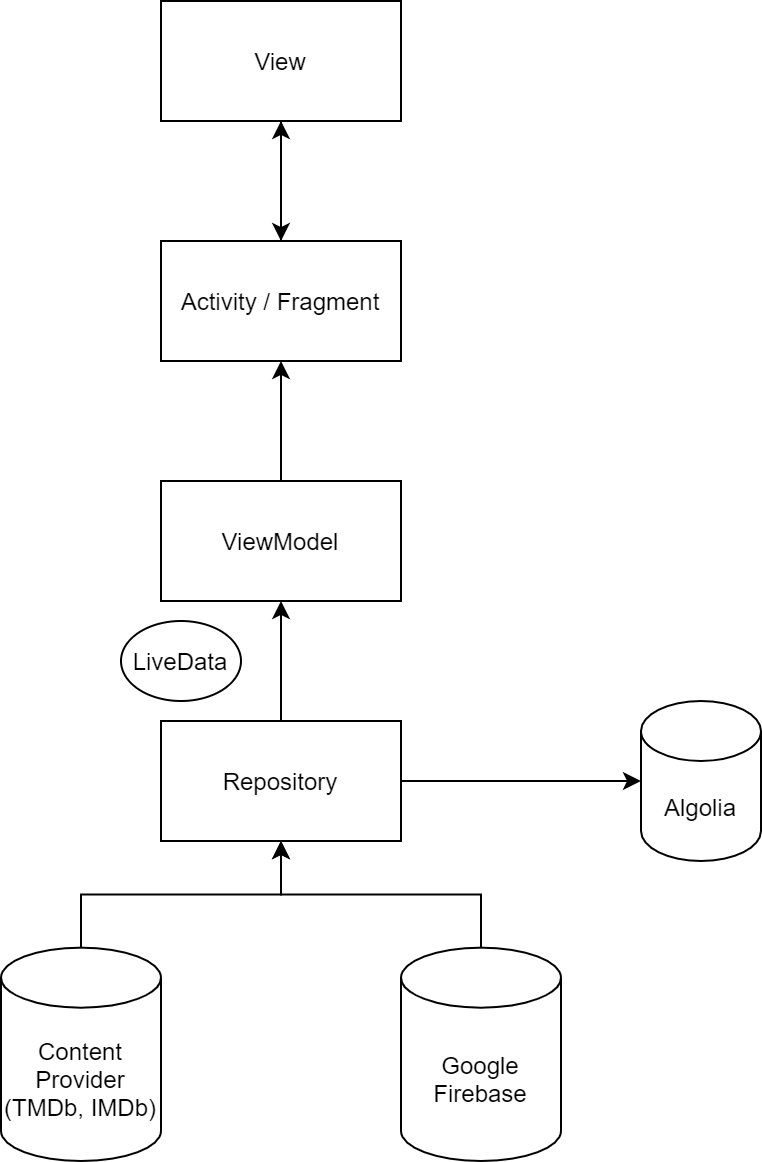

The diagram above was exported from draw.io. Its source (the exported page's mxGraphModel, read from the mxfile embedded in the PNG):
<mxGraphModel dx="731" dy="403" grid="1" gridSize="10" guides="1" tooltips="1" connect="1" arrows="1" fold="1" page="1" pageScale="1" pageWidth="850" pageHeight="1100" math="0" shadow="0">
  <root>
    <mxCell id="0" />
    <mxCell id="1" parent="0" />
    <mxCell id="2" style="edgeStyle=orthogonalEdgeStyle;rounded=0;orthogonalLoop=1;jettySize=auto;html=1;exitX=0.5;exitY=1;exitDx=0;exitDy=0;entryX=0.5;entryY=0;entryDx=0;entryDy=0;" edge="1" source="3" target="5" parent="1">
      <mxGeometry relative="1" as="geometry" />
    </mxCell>
    <mxCell id="3" value="View" style="rounded=0;whiteSpace=wrap;html=1;" vertex="1" parent="1">
      <mxGeometry x="320" y="140" width="120" height="60" as="geometry" />
    </mxCell>
    <mxCell id="4" style="edgeStyle=orthogonalEdgeStyle;rounded=0;orthogonalLoop=1;jettySize=auto;html=1;exitX=0.5;exitY=0;exitDx=0;exitDy=0;entryX=0.5;entryY=1;entryDx=0;entryDy=0;" edge="1" source="5" target="3" parent="1">
      <mxGeometry relative="1" as="geometry" />
    </mxCell>
    <mxCell id="5" value="Activity / Fragment" style="rounded=0;whiteSpace=wrap;html=1;" vertex="1" parent="1">
      <mxGeometry x="320" y="260" width="120" height="60" as="geometry" />
    </mxCell>
    <mxCell id="6" style="edgeStyle=orthogonalEdgeStyle;rounded=0;orthogonalLoop=1;jettySize=auto;html=1;exitX=0.5;exitY=0;exitDx=0;exitDy=0;entryX=0.5;entryY=1;entryDx=0;entryDy=0;" edge="1" source="7" target="5" parent="1">
      <mxGeometry relative="1" as="geometry" />
    </mxCell>
    <mxCell id="7" value="ViewModel" style="rounded=0;whiteSpace=wrap;html=1;" vertex="1" parent="1">
      <mxGeometry x="320" y="380" width="120" height="60" as="geometry" />
    </mxCell>
    <mxCell id="8" style="edgeStyle=orthogonalEdgeStyle;rounded=0;orthogonalLoop=1;jettySize=auto;html=1;exitX=0.5;exitY=0;exitDx=0;exitDy=0;entryX=0.5;entryY=1;entryDx=0;entryDy=0;" edge="1" source="10" target="7" parent="1">
      <mxGeometry relative="1" as="geometry" />
    </mxCell>
    <mxCell id="9" style="edgeStyle=orthogonalEdgeStyle;rounded=0;orthogonalLoop=1;jettySize=auto;html=1;exitX=1;exitY=0.5;exitDx=0;exitDy=0;entryX=0;entryY=0.5;entryDx=0;entryDy=0;entryPerimeter=0;" edge="1" source="10" target="15" parent="1">
      <mxGeometry relative="1" as="geometry" />
    </mxCell>
    <mxCell id="10" value="Repository" style="rounded=0;whiteSpace=wrap;html=1;" vertex="1" parent="1">
      <mxGeometry x="320" y="500" width="120" height="60" as="geometry" />
    </mxCell>
    <mxCell id="11" style="edgeStyle=orthogonalEdgeStyle;rounded=0;orthogonalLoop=1;jettySize=auto;html=1;exitX=0.5;exitY=0;exitDx=0;exitDy=0;exitPerimeter=0;entryX=0.5;entryY=1;entryDx=0;entryDy=0;" edge="1" source="12" target="10" parent="1">
      <mxGeometry relative="1" as="geometry" />
    </mxCell>
    <mxCell id="12" value="Content Provider (TMDb, IMDb)" style="shape=cylinder3;whiteSpace=wrap;html=1;boundedLbl=1;backgroundOutline=1;size=15;" vertex="1" parent="1">
      <mxGeometry x="240" y="613.33" width="80" height="106.67" as="geometry" />
    </mxCell>
    <mxCell id="13" style="edgeStyle=orthogonalEdgeStyle;rounded=0;orthogonalLoop=1;jettySize=auto;html=1;exitX=0.5;exitY=0;exitDx=0;exitDy=0;exitPerimeter=0;entryX=0.5;entryY=1;entryDx=0;entryDy=0;" edge="1" source="14" target="10" parent="1">
      <mxGeometry relative="1" as="geometry" />
    </mxCell>
    <mxCell id="14" value="Google Firebase" style="shape=cylinder3;whiteSpace=wrap;html=1;boundedLbl=1;backgroundOutline=1;size=15;" vertex="1" parent="1">
      <mxGeometry x="440" y="613.33" width="80" height="106.67" as="geometry" />
    </mxCell>
    <mxCell id="15" value="Algolia" style="shape=cylinder3;whiteSpace=wrap;html=1;boundedLbl=1;backgroundOutline=1;size=15;" vertex="1" parent="1">
      <mxGeometry x="560" y="490" width="60" height="80" as="geometry" />
    </mxCell>
    <mxCell id="16" value="LiveData" style="ellipse;whiteSpace=wrap;html=1;" vertex="1" parent="1">
      <mxGeometry x="300" y="450" width="60" height="40" as="geometry" />
    </mxCell>
  </root>
</mxGraphModel>